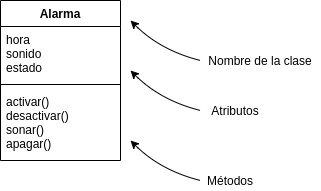

The diagram above was exported from draw.io. Its source (the exported page's mxGraphModel, read from the mxfile embedded in the PNG):
<mxGraphModel dx="526" dy="525" grid="1" gridSize="10" guides="1" tooltips="1" connect="1" arrows="1" fold="1" page="1" pageScale="1" pageWidth="850" pageHeight="1100" math="0" shadow="0">
  <root>
    <mxCell id="0" />
    <mxCell id="1" parent="0" />
    <mxCell id="AgCkan_kPY5NtebM5-2V-1" value="Alarma" style="swimlane;fontStyle=1;align=center;verticalAlign=top;childLayout=stackLayout;horizontal=1;startSize=26;horizontalStack=0;resizeParent=1;resizeParentMax=0;resizeLast=0;collapsible=1;marginBottom=0;" vertex="1" parent="1">
      <mxGeometry x="170" y="90" width="120" height="160" as="geometry" />
    </mxCell>
    <mxCell id="AgCkan_kPY5NtebM5-2V-2" value="hora&#10;sonido&#10;estado&#10;" style="text;strokeColor=none;fillColor=none;align=left;verticalAlign=top;spacingLeft=4;spacingRight=4;overflow=hidden;rotatable=0;points=[[0,0.5],[1,0.5]];portConstraint=eastwest;" vertex="1" parent="AgCkan_kPY5NtebM5-2V-1">
      <mxGeometry y="26" width="120" height="54" as="geometry" />
    </mxCell>
    <mxCell id="AgCkan_kPY5NtebM5-2V-3" value="" style="line;strokeWidth=1;fillColor=none;align=left;verticalAlign=middle;spacingTop=-1;spacingLeft=3;spacingRight=3;rotatable=0;labelPosition=right;points=[];portConstraint=eastwest;" vertex="1" parent="AgCkan_kPY5NtebM5-2V-1">
      <mxGeometry y="80" width="120" height="8" as="geometry" />
    </mxCell>
    <mxCell id="AgCkan_kPY5NtebM5-2V-4" value="activar()&#10;desactivar()&#10;sonar()&#10;apagar()&#10;" style="text;strokeColor=none;fillColor=none;align=left;verticalAlign=top;spacingLeft=4;spacingRight=4;overflow=hidden;rotatable=0;points=[[0,0.5],[1,0.5]];portConstraint=eastwest;" vertex="1" parent="AgCkan_kPY5NtebM5-2V-1">
      <mxGeometry y="88" width="120" height="72" as="geometry" />
    </mxCell>
    <mxCell id="AgCkan_kPY5NtebM5-2V-5" value="" style="endArrow=classic;html=1;curved=1;" edge="1" parent="1">
      <mxGeometry width="50" height="50" relative="1" as="geometry">
        <mxPoint x="370" y="150" as="sourcePoint" />
        <mxPoint x="300" y="110" as="targetPoint" />
        <Array as="points">
          <mxPoint x="330" y="140" />
        </Array>
      </mxGeometry>
    </mxCell>
    <mxCell id="AgCkan_kPY5NtebM5-2V-6" value="Nombre de la clase" style="text;html=1;strokeColor=none;fillColor=none;align=center;verticalAlign=middle;whiteSpace=wrap;rounded=0;" vertex="1" parent="1">
      <mxGeometry x="370" y="140" width="120" height="20" as="geometry" />
    </mxCell>
    <mxCell id="AgCkan_kPY5NtebM5-2V-7" value="" style="endArrow=classic;html=1;curved=1;" edge="1" parent="1">
      <mxGeometry width="50" height="50" relative="1" as="geometry">
        <mxPoint x="370" y="200" as="sourcePoint" />
        <mxPoint x="300" y="160" as="targetPoint" />
        <Array as="points">
          <mxPoint x="330" y="190" />
        </Array>
      </mxGeometry>
    </mxCell>
    <mxCell id="AgCkan_kPY5NtebM5-2V-8" value="Atributos" style="text;html=1;strokeColor=none;fillColor=none;align=center;verticalAlign=middle;whiteSpace=wrap;rounded=0;" vertex="1" parent="1">
      <mxGeometry x="370" y="190" width="70" height="20" as="geometry" />
    </mxCell>
    <mxCell id="AgCkan_kPY5NtebM5-2V-9" value="" style="endArrow=classic;html=1;curved=1;" edge="1" parent="1">
      <mxGeometry width="50" height="50" relative="1" as="geometry">
        <mxPoint x="370" y="270" as="sourcePoint" />
        <mxPoint x="300" y="230" as="targetPoint" />
        <Array as="points">
          <mxPoint x="330" y="260" />
        </Array>
      </mxGeometry>
    </mxCell>
    <mxCell id="AgCkan_kPY5NtebM5-2V-10" value="Métodos" style="text;html=1;strokeColor=none;fillColor=none;align=center;verticalAlign=middle;whiteSpace=wrap;rounded=0;" vertex="1" parent="1">
      <mxGeometry x="370" y="260" width="60" height="20" as="geometry" />
    </mxCell>
  </root>
</mxGraphModel>